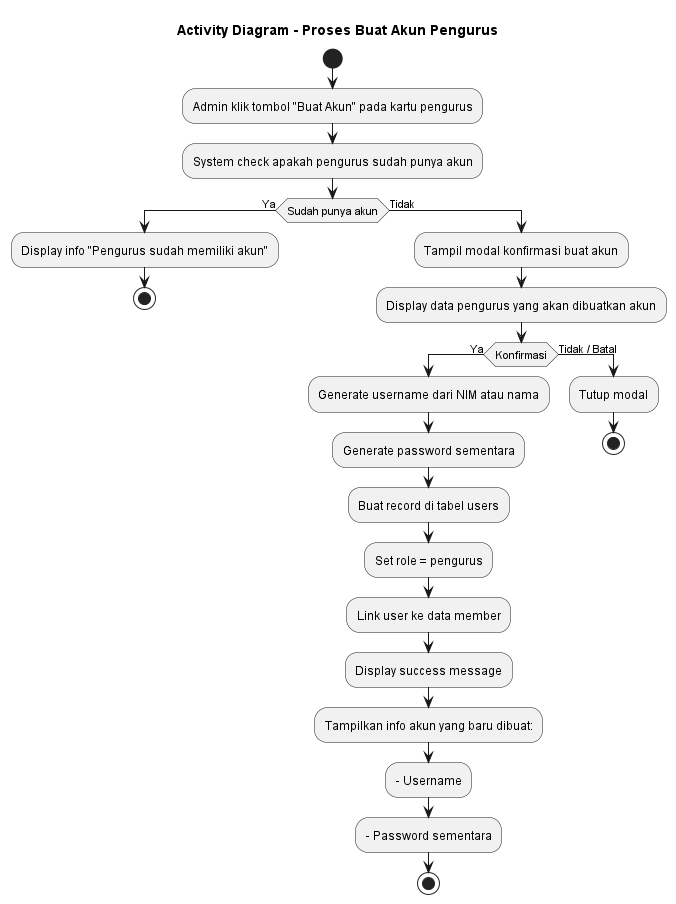

The diagram above was rendered by PlantUML. Its source (embedded in the PNG):
@startuml Create_Account_Pengurus
title Activity Diagram - Proses Buat Akun Pengurus

start
:Admin klik tombol "Buat Akun" pada kartu pengurus;
:System check apakah pengurus sudah punya akun;

if (Sudah punya akun) then (Ya)
    :Display info "Pengurus sudah memiliki akun";
    stop
else (Tidak)
    :Tampil modal konfirmasi buat akun;
    :Display data pengurus yang akan dibuatkan akun;
    
    if (Konfirmasi) then (Ya)
        :Generate username dari NIM atau nama;
        :Generate password sementara;
        :Buat record di tabel users;
        :Set role = pengurus;
        :Link user ke data member;
        :Display success message;
        :Tampilkan info akun yang baru dibuat:;
        :- Username;
        :- Password sementara;
        stop
    else (Tidak / Batal)
        :Tutup modal;
        stop
    endif
endif

@enduml